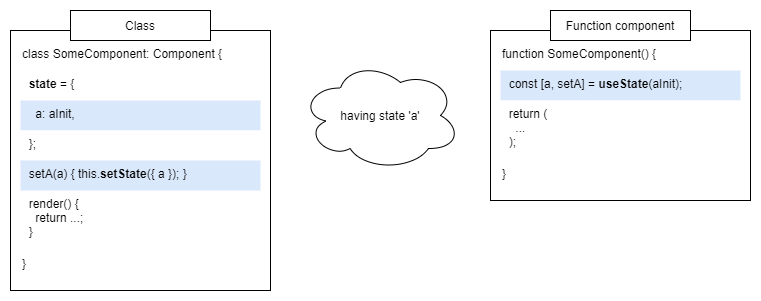

The diagram above was exported from draw.io. Its source (the exported page's mxGraphModel, read from the mxfile embedded in the PNG):
<mxGraphModel dx="1038" dy="548" grid="1" gridSize="10" guides="1" tooltips="1" connect="1" arrows="1" fold="1" page="1" pageScale="1" pageWidth="827" pageHeight="1169" math="0" shadow="0">
  <root>
    <mxCell id="0" />
    <mxCell id="1" parent="0" />
    <mxCell id="tkFoggEonRxM8zDKhUar-6" value="" style="rounded=0;whiteSpace=wrap;html=1;align=left;" parent="1" vertex="1">
      <mxGeometry x="550" y="110" width="260" height="170" as="geometry" />
    </mxCell>
    <mxCell id="tkFoggEonRxM8zDKhUar-2" value="function SomeComponent() {" style="rounded=0;whiteSpace=wrap;html=1;arcSize=9;verticalAlign=top;align=left;strokeColor=none;" parent="1" vertex="1">
      <mxGeometry x="560" y="120" width="240" height="30" as="geometry" />
    </mxCell>
    <mxCell id="tkFoggEonRxM8zDKhUar-3" value="&amp;nbsp; const [a, setA] = &lt;b&gt;useState&lt;/b&gt;(aInit);" style="rounded=0;whiteSpace=wrap;html=1;arcSize=9;verticalAlign=top;align=left;fillColor=#dae8fc;strokeColor=none;" parent="1" vertex="1">
      <mxGeometry x="560" y="150" width="240" height="30" as="geometry" />
    </mxCell>
    <mxCell id="tkFoggEonRxM8zDKhUar-4" value="&amp;nbsp; return (&lt;br&gt;&amp;nbsp; &amp;nbsp; ...&lt;br&gt;&amp;nbsp; );" style="rounded=0;whiteSpace=wrap;html=1;arcSize=6;verticalAlign=top;align=left;strokeColor=none;" parent="1" vertex="1">
      <mxGeometry x="560" y="180" width="240" height="60" as="geometry" />
    </mxCell>
    <mxCell id="tkFoggEonRxM8zDKhUar-5" value="}" style="rounded=0;whiteSpace=wrap;html=1;arcSize=9;verticalAlign=top;align=left;strokeColor=none;" parent="1" vertex="1">
      <mxGeometry x="560" y="240" width="240" height="30" as="geometry" />
    </mxCell>
    <mxCell id="k1DB5CmjBMvXAXvO7SZe-1" value="" style="rounded=0;whiteSpace=wrap;html=1;align=left;" parent="1" vertex="1">
      <mxGeometry x="70" y="110" width="260" height="260" as="geometry" />
    </mxCell>
    <mxCell id="k1DB5CmjBMvXAXvO7SZe-2" value="class SomeComponent: Component {" style="rounded=0;whiteSpace=wrap;html=1;arcSize=9;verticalAlign=top;align=left;strokeColor=none;" parent="1" vertex="1">
      <mxGeometry x="80" y="120" width="240" height="30" as="geometry" />
    </mxCell>
    <mxCell id="k1DB5CmjBMvXAXvO7SZe-3" value="&amp;nbsp; render() {&lt;br&gt;&amp;nbsp; &amp;nbsp; return ...;&lt;br&gt;&amp;nbsp; }" style="rounded=0;whiteSpace=wrap;html=1;arcSize=6;verticalAlign=top;align=left;strokeColor=none;" parent="1" vertex="1">
      <mxGeometry x="80" y="270" width="240" height="60" as="geometry" />
    </mxCell>
    <mxCell id="k1DB5CmjBMvXAXvO7SZe-4" value="&amp;nbsp; &lt;b&gt;state&lt;/b&gt; = {" style="rounded=0;whiteSpace=wrap;html=1;arcSize=9;verticalAlign=top;align=left;strokeColor=none;" parent="1" vertex="1">
      <mxGeometry x="80" y="150" width="240" height="30" as="geometry" />
    </mxCell>
    <mxCell id="k1DB5CmjBMvXAXvO7SZe-5" value="&amp;nbsp; &amp;nbsp; a: aInit," style="rounded=0;whiteSpace=wrap;html=1;arcSize=9;verticalAlign=top;align=left;fillColor=#dae8fc;strokeColor=none;" parent="1" vertex="1">
      <mxGeometry x="80" y="180" width="240" height="30" as="geometry" />
    </mxCell>
    <mxCell id="k1DB5CmjBMvXAXvO7SZe-7" value="&amp;nbsp; };" style="rounded=0;whiteSpace=wrap;html=1;arcSize=9;verticalAlign=top;align=left;strokeColor=none;" parent="1" vertex="1">
      <mxGeometry x="80" y="210" width="240" height="30" as="geometry" />
    </mxCell>
    <mxCell id="k1DB5CmjBMvXAXvO7SZe-9" value="&amp;nbsp; setA(a) { this.&lt;b&gt;setState&lt;/b&gt;({ a }); }" style="rounded=0;whiteSpace=wrap;html=1;arcSize=9;verticalAlign=top;align=left;fillColor=#dae8fc;strokeColor=none;" parent="1" vertex="1">
      <mxGeometry x="80" y="240" width="240" height="30" as="geometry" />
    </mxCell>
    <mxCell id="bM319JgJIrne4AuCKGwp-1" value="Class" style="rounded=0;whiteSpace=wrap;html=1;sketch=0;align=center;" parent="1" vertex="1">
      <mxGeometry x="130" y="90" width="140" height="30" as="geometry" />
    </mxCell>
    <mxCell id="bM319JgJIrne4AuCKGwp-2" value="Function component" style="rounded=0;whiteSpace=wrap;html=1;sketch=0;align=center;" parent="1" vertex="1">
      <mxGeometry x="610" y="90" width="140" height="30" as="geometry" />
    </mxCell>
    <mxCell id="wOvPsUch1A0f56sqGPvN-1" value="}" style="rounded=0;whiteSpace=wrap;html=1;arcSize=9;verticalAlign=top;align=left;strokeColor=none;" parent="1" vertex="1">
      <mxGeometry x="80" y="330" width="240" height="30" as="geometry" />
    </mxCell>
    <mxCell id="DitrDezF7ioWsbD7RdGm-1" value="having state 'a'" style="ellipse;shape=cloud;whiteSpace=wrap;html=1;rounded=0;sketch=0;align=center;" parent="1" vertex="1">
      <mxGeometry x="360" y="140" width="160" height="110" as="geometry" />
    </mxCell>
  </root>
</mxGraphModel>